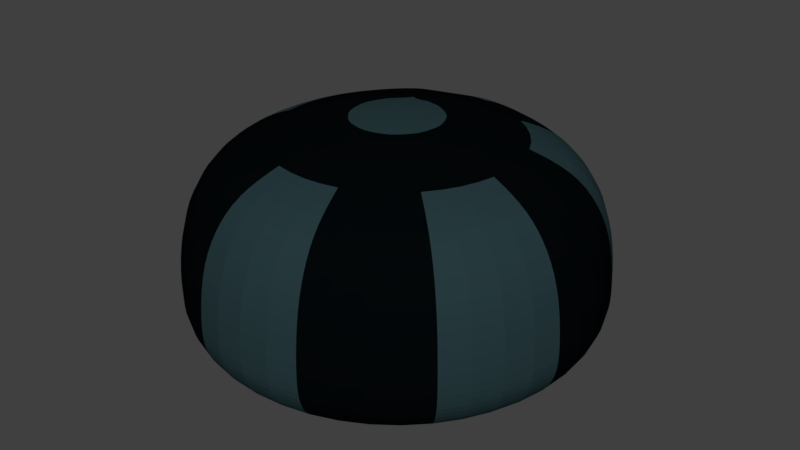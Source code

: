 # Source: AlienBase.blend  (saved by Blender 2.78.0; exported with 4.5.12 LTS)
import bpy
from mathutils import Matrix  # noqa: F401  (used for matrix-valued properties, if any)

bpy.ops.wm.read_factory_settings(use_empty=True)
scene = bpy.context.scene
scene.name = 'Scene'

# ---- collections
col_collection_1 = bpy.data.collections.new('Collection 1'); scene.collection.children.link(col_collection_1)

# ---- materials (node trees are filled in below, after node groups)
mat_maincolor_002 = bpy.data.materials.new('Maincolor.002')
mat_maincolor_002.alpha_threshold = 0.0
mat_maincolor_002.diffuse_color = (0.01937, 0.04131, 0.04696, 1.0)
mat_maincolor_002.roughness = 0.5
mat_stipes = bpy.data.materials.new('stipes')
mat_stipes.alpha_threshold = 0.0
mat_stipes.diffuse_color = (0.2957, 0.2957, 0.2957, 1.0)
mat_stipes.roughness = 0.5

# ---- material node trees
mat_stipes.use_nodes = True; mat_stipes.node_tree.nodes.clear()
_N = mat_stipes.node_tree.nodes; _L = mat_stipes.node_tree.links
n0 = _N.new('ShaderNodeOutputMaterial'); n0.name = 'Material Output'; n0.location = (300, 300)
n1 = _N.new('ShaderNodeBsdfDiffuse'); n1.name = 'Diffuse BSDF'; n1.location = (10, 300)
n1.inputs[0].default_value = (0.001001, 0.002043, 0.002579, 1.0)
_L.new(n1.outputs[0], n0.inputs[0])
n0.is_active_output = True

# ---- world
world_world = bpy.data.worlds.new('World'); scene.world = world_world
world_world.color = (0.05088, 0.05088, 0.05088)
world_world.use_sun_shadow = False
world_world.sun_shadow_jitter_overblur = 0.0
world_world.cycles.sampling_method = 'MANUAL'

# ---- meshes
me_sphere_001 = bpy.data.meshes.new('Sphere.001')
me_sphere_001.from_pydata([(0.1118, 0.1793, 0.6265), (0.219, 0.3461, 0.5934), (0.3151, 0.4958, 0.5384), (0.4227, 0.6577, 0.4592), (0.4871, 0.7579, 0.3313), (0.5271, 0.8202, 0.1591), (0.5406, 0.8413, -0.1093), (0.5271, 0.8202, -0.2225), (0.4871, 0.7579, -0.3282), (0.4227, 0.6577, -0.3631), (0.3371, 0.5245, -0.4016), (0.2346, 0.365, -0.4258), (0.1203, 0.1872, -0.4197), (0.1888, 0.09046, 0.6265), (0.3691, 0.1728, 0.5934), (0.5309, 0.2467, 0.5384), (0.7112, 0.3248, 0.4592), (0.8196, 0.3743, 0.3313), (0.8868, 0.405, 0.1591), (0.9096, 0.4154, -0.1093), (0.8868, 0.405, -0.2225), (0.8196, 0.3743, -0.3282), (0.7112, 0.3248, -0.3631), (0.5671, 0.259, -0.4016), (0.3947, 0.1802, -0.4258), (0.2024, 0.09244, -0.4197), (0.2055, -0.02596, 0.6265), (0.4018, -0.05417, 0.5934), (0.5778, -0.07948, 0.5384), (0.7739, -0.1113, 0.4592), (0.8918, -0.1282, 0.3313), (0.965, -0.1387, 0.1591), (0.9898, -0.1423, -0.1093), (0.965, -0.1387, -0.2225), (0.8918, -0.1282, -0.3282), (0.7739, -0.1113, -0.3631), (0.6171, -0.08873, -0.4016), (0.4295, -0.06175, -0.4258), (0.2203, -0.03167, -0.4197), (0.1567, -0.1329, 0.6265), (0.3065, -0.2628, 0.5934), (0.4409, -0.3792, 0.5384), (0.5909, -0.512, 0.4592), (0.6809, -0.59, 0.3313), (0.7368, -0.6384, 0.1591), (0.7557, -0.6549, -0.1093), (0.7368, -0.6384, -0.2225), (0.6809, -0.59, -0.3282), (0.5909, -0.512, -0.3631), (0.4712, -0.4083, -0.4016), (0.3279, -0.2841, -0.4258), (0.1682, -0.1457, -0.4197), (0.05773, -0.1965, 0.6265), (0.1136, -0.3868, 0.5934), (0.1637, -0.5574, 0.5384), (0.2203, -0.7502, 0.4592), (0.2538, -0.8645, 0.3313), (0.2747, -0.9354, 0.1591), (0.2817, -0.9595, -0.1093), (0.2747, -0.9354, -0.2225), (0.2538, -0.8645, -0.3282), (0.2203, -0.7502, -0.3631), (0.1757, -0.5982, -0.4016), (0.1222, -0.4163, -0.4258), (0.06269, -0.2135, -0.4197), (-0.05989, -0.1965, 0.6265), (-0.1157, -0.3868, 0.5934), (-0.1659, -0.5574, 0.5384), (-0.2203, -0.7502, 0.4592), (-0.2538, -0.8645, 0.3313), (-0.2747, -0.9354, 0.1591), (-0.2817, -0.9595, -0.1093), (-0.2747, -0.9354, -0.2225), (-0.2538, -0.8645, -0.3282), (-0.2203, -0.7502, -0.3631), (-0.1757, -0.5982, -0.4016), (-0.1222, -0.4163, -0.4258), (-0.06269, -0.2135, -0.4197), (-2.463e-07, -5.392e-07, 0.6415), (-0.1588, -0.1329, 0.6265), (-0.3087, -0.2628, 0.5934), (-0.4431, -0.3792, 0.5384), (-0.5909, -0.512, 0.4592), (-0.6809, -0.59, 0.3313), (-0.7368, -0.6384, 0.1591), (-0.7557, -0.6549, -0.1093), (-0.7368, -0.6384, -0.2225), (-0.6809, -0.59, -0.3282), (-0.5909, -0.512, -0.3631), (-0.4712, -0.4083, -0.4016), (-0.3279, -0.2841, -0.4258), (-0.1682, -0.1457, -0.4197), (0.0, -3.258e-07, -0.3205), (-0.2077, -0.02596, 0.6265), (-0.4039, -0.05417, 0.5934), (-0.58, -0.07948, 0.5384), (-0.7739, -0.1113, 0.4592), (-0.8918, -0.1282, 0.3313), (-0.965, -0.1387, 0.1591), (-0.9898, -0.1423, -0.1093), (-0.965, -0.1387, -0.2225), (-0.8918, -0.1282, -0.3282), (-0.7739, -0.1113, -0.3631), (-0.6171, -0.08873, -0.4016), (-0.4295, -0.06175, -0.4258), (-0.2203, -0.03167, -0.4197), (-0.191, 0.09046, 0.6265), (-0.3713, 0.1728, 0.5934), (-0.5331, 0.2467, 0.5384), (-0.7112, 0.3248, 0.4592), (-0.8196, 0.3743, 0.3313), (-0.8868, 0.405, 0.1591), (-0.9096, 0.4154, -0.1093), (-0.8868, 0.405, -0.2225), (-0.8196, 0.3743, -0.3282), (-0.7112, 0.3248, -0.3631), (-0.5671, 0.259, -0.4016), (-0.3947, 0.1802, -0.4258), (-0.2024, 0.09244, -0.4197), (-0.1139, 0.1793, 0.6265), (-0.2211, 0.3461, 0.5934), (-0.3173, 0.4958, 0.5384), (-0.4227, 0.6577, 0.4592), (-0.4871, 0.7579, 0.3313), (-0.5271, 0.8202, 0.1591), (-0.5406, 0.8413, -0.1093), (-0.5271, 0.8202, -0.2225), (-0.4871, 0.7579, -0.3282), (-0.4227, 0.6577, -0.3631), (-0.3371, 0.5245, -0.4016), (-0.2346, 0.365, -0.4258), (-0.1203, 0.1872, -0.4197), (-0.001081, 0.2125, 0.6265), (-0.001081, 0.4107, 0.5934), (-0.001081, 0.5886, 0.5384), (-2.709e-07, 0.7818, 0.4592), (-2.411e-07, 0.901, 0.3313), (-2.411e-07, 0.9749, 0.1591), (-3.603e-07, 1.0, -0.1093), (-3.901e-07, 0.9749, -0.2225), (-3.901e-07, 0.901, -0.3282), (-2.709e-07, 0.7818, -0.3631), (-2.411e-07, 0.6235, -0.4016), (-1.219e-07, 0.4339, -0.4258), (-7.716e-08, 0.2225, -0.4197), (-0.3782, 0.7899, -0.3282), (-0.4092, 0.8548, -0.2225), (-0.1719, 0.3606, 0.5934), (-0.0887, 0.1868, 0.6265), (-0.3282, 0.6855, -0.3631), (-0.2466, 0.5165, 0.5384), (-0.2617, 0.5466, -0.4016), (-0.3282, 0.6855, 0.4592), (-0.1821, 0.3804, -0.4258), (-0.3782, 0.7899, 0.3313), (-0.09341, 0.1951, -0.4197), (-0.4092, 0.8548, 0.1591), (-0.4198, 0.8767, -0.1093), (-0.1088, 0.943, -0.2225), (-0.02438, 0.2056, 0.6265), (-0.03199, 0.04977, -0.335), (-0.1006, 0.8714, -0.3282), (-0.04651, 0.3974, 0.5934), (-0.08726, 0.7562, -0.3631), (-0.06636, 0.5694, 0.5384), (-0.06959, 0.6031, -0.4016), (-0.08726, 0.7562, 0.4592), (-0.04843, 0.4197, -0.4258), (-0.1006, 0.8714, 0.3313), (-0.02484, 0.2152, -0.4197), (-0.1088, 0.943, 0.1591), (-0.1116, 0.9672, -0.1093)], [], [(141, 140, 8, 9), (134, 133, 1, 2), (142, 141, 9, 10), (135, 134, 2, 3), (143, 142, 10, 11), (136, 135, 3, 4), (144, 143, 11, 12), (137, 136, 4, 5), (92, 144, 12), (138, 137, 5, 6), (139, 138, 6, 7), (132, 78, 0), (140, 139, 7, 8), (133, 132, 0, 1), (10, 9, 22, 23), (3, 2, 15, 16), (11, 10, 23, 24), (4, 3, 16, 17), (12, 11, 24, 25), (5, 4, 17, 18), (92, 12, 25), (6, 5, 18, 19), (7, 6, 19, 20), (0, 78, 13), (8, 7, 20, 21), (1, 0, 13, 14), (9, 8, 21, 22), (2, 1, 14, 15), (16, 15, 28, 29), (24, 23, 36, 37), (17, 16, 29, 30), (25, 24, 37, 38), (18, 17, 30, 31), (92, 25, 38), (19, 18, 31, 32), (20, 19, 32, 33), (13, 78, 26), (21, 20, 33, 34), (14, 13, 26, 27), (22, 21, 34, 35), (15, 14, 27, 28), (23, 22, 35, 36), (37, 36, 49, 50), (30, 29, 42, 43), (38, 37, 50, 51), (31, 30, 43, 44), (92, 38, 51), (32, 31, 44, 45), (33, 32, 45, 46), (26, 78, 39), (34, 33, 46, 47), (27, 26, 39, 40), (35, 34, 47, 48), (28, 27, 40, 41), (36, 35, 48, 49), (29, 28, 41, 42), (43, 42, 55, 56), (51, 50, 63, 64), (44, 43, 56, 57), (92, 51, 64), (45, 44, 57, 58), (46, 45, 58, 59), (39, 78, 52), (47, 46, 59, 60), (40, 39, 52, 53), (48, 47, 60, 61), (41, 40, 53, 54), (49, 48, 61, 62), (42, 41, 54, 55), (50, 49, 62, 63), (64, 63, 76, 77), (57, 56, 69, 70), (92, 64, 77), (58, 57, 70, 71), (59, 58, 71, 72), (52, 78, 65), (60, 59, 72, 73), (53, 52, 65, 66), (61, 60, 73, 74), (54, 53, 66, 67), (62, 61, 74, 75), (55, 54, 67, 68), (63, 62, 75, 76), (56, 55, 68, 69), (92, 77, 91), (71, 70, 84, 85), (72, 71, 85, 86), (65, 78, 79), (73, 72, 86, 87), (66, 65, 79, 80), (74, 73, 87, 88), (67, 66, 80, 81), (75, 74, 88, 89), (68, 67, 81, 82), (76, 75, 89, 90), (69, 68, 82, 83), (77, 76, 90, 91), (70, 69, 83, 84), (85, 84, 98, 99), (86, 85, 99, 100), (79, 78, 93), (87, 86, 100, 101), (80, 79, 93, 94), (88, 87, 101, 102), (81, 80, 94, 95), (89, 88, 102, 103), (82, 81, 95, 96), (90, 89, 103, 104), (83, 82, 96, 97), (91, 90, 104, 105), (84, 83, 97, 98), (92, 91, 105), (100, 99, 112, 113), (93, 78, 106), (101, 100, 113, 114), (94, 93, 106, 107), (102, 101, 114, 115), (95, 94, 107, 108), (103, 102, 115, 116), (96, 95, 108, 109), (104, 103, 116, 117), (97, 96, 109, 110), (105, 104, 117, 118), (98, 97, 110, 111), (92, 105, 118), (99, 98, 111, 112), (113, 112, 125, 126), (106, 78, 119), (114, 113, 126, 127), (107, 106, 119, 120), (115, 114, 127, 128), (108, 107, 120, 121), (116, 115, 128, 129), (109, 108, 121, 122), (117, 116, 129, 130), (110, 109, 122, 123), (118, 117, 130, 131), (111, 110, 123, 124), (92, 118, 131, 160), (112, 111, 124, 125), (161, 158, 139, 140), (162, 159, 132, 133), (163, 161, 140, 141), (164, 162, 133, 134), (165, 163, 141, 142), (166, 164, 134, 135), (167, 165, 142, 143), (168, 166, 135, 136), (169, 167, 143, 144), (170, 168, 136, 137), (160, 131, 155, 169), (171, 170, 137, 138), (158, 171, 138, 139), (78, 132, 159), (126, 125, 157, 146), (125, 124, 156, 157), (124, 123, 154, 156), (131, 130, 153, 155), (123, 122, 152, 154), (130, 129, 151, 153), (122, 121, 150, 152), (129, 128, 149, 151), (121, 120, 147, 150), (128, 127, 145, 149), (120, 119, 148, 147), (127, 126, 146, 145), (119, 78, 159, 148), (146, 157, 171, 158), (157, 156, 170, 171), (92, 160, 169, 144), (156, 154, 168, 170), (155, 153, 167, 169), (154, 152, 166, 168), (153, 151, 165, 167), (152, 150, 164, 166), (151, 149, 163, 165), (150, 147, 162, 164), (149, 145, 161, 163), (147, 148, 159, 162), (145, 146, 158, 161)])
me_sphere_001.polygons.foreach_set('material_index', [1, 1, 1, 1, 1, 1, 1, 1, 1, 1, 1, 0, 1, 1, 1, 0, 1, 0, 1, 0, 1, 0, 0, 0, 0, 1, 0, 1, 1, 1, 1, 1, 1, 1, 1, 1, 0, 1, 1, 1, 1, 1, 1, 0, 1, 0, 1, 0, 0, 0, 0, 1, 0, 1, 0, 0, 1, 1, 1, 1, 1, 1, 0, 1, 1, 1, 1, 1, 1, 1, 1, 0, 1, 0, 0, 0, 0, 1, 0, 1, 0, 0, 1, 0, 1, 1, 1, 0, 1, 1, 1, 1, 1, 1, 1, 1, 1, 1, 1, 1, 0, 1, 1, 1, 1, 1, 1, 1, 1, 1, 1, 1, 0, 0, 0, 1, 0, 1, 0, 0, 1, 0, 1, 0, 1, 0, 1, 0, 1, 1, 1, 1, 1, 1, 1, 1, 1, 1, 1, 1, 0, 1, 0, 1, 1, 0, 1, 0, 1, 0, 1, 0, 0, 0, 0, 0, 0, 1, 0, 1, 0, 1, 1, 0, 1, 0, 0, 1, 1, 1, 1, 1, 1, 1, 1, 1, 1, 1, 1, 1])
me_sphere_001.materials.append(mat_maincolor_002)
me_sphere_001.materials.append(mat_stipes)
me_sphere_001.use_remesh_preserve_volume = False
me_sphere_001.use_remesh_preserve_attributes = False
me_sphere_001.use_mirror_vertex_groups = False
me_sphere_001.update()

# ---- objects
ob_sphere = bpy.data.objects.new('Sphere', me_sphere_001)

# ---- transforms, parenting, visibility, modifiers, constraints
ob_sphere.location = (0.0, 0.0, -0.07018)
ob_sphere.lineart.crease_threshold = 0.0
_m = ob_sphere.modifiers.new('Subsurf', 'SUBSURF')
_m.uv_smooth = 'PRESERVE_CORNERS'
_m.quality = 2
_m.levels = 3
_m.show_only_control_edges = False

# ---- collection membership
col_collection_1.objects.link(ob_sphere)

# ---- scene / render settings (as saved in the file)
scene.frame_start = 1; scene.frame_end = 250; scene.frame_set(1)
scene.render.engine = 'CYCLES'
scene.render.resolution_percentage = 50
scene.render.dither_intensity = 0.0
scene.cycles.use_denoising = False
scene.cycles.samples = 128
scene.cycles.sampling_pattern = 'TABULATED_SOBOL'
scene.cycles.light_sampling_threshold = 0.0
scene.cycles.use_adaptive_sampling = False
scene.cycles.use_light_tree = False
scene.cycles.blur_glossy = 0.0
scene.cycles.sample_clamp_indirect = 0.0
scene.view_settings.view_transform = 'Standard'
bpy.context.view_layer.update()

# ---- added for rendering (the .blend has no active camera and no usable light): camera, sun
cam_auto = bpy.data.cameras.new('AutoCamera')
cam_auto.lens = 50.0
cam_auto.sensor_width = 36.0
cam_auto.clip_end = 1000.0
ob_auto_camera = bpy.data.objects.new('AutoCamera', cam_auto)
scene.collection.objects.link(ob_auto_camera)
ob_auto_camera.location = (2.75987, -3.29159, 2.24559)
ob_auto_camera.rotation_euler = (1.09748, -7.21219e-08, 0.694738)
scene.camera = ob_auto_camera
light_auto_sun = bpy.data.lights.new('AutoSun', 'SUN')
light_auto_sun.energy = 3.0
light_auto_sun.angle = 0.0523599
ob_auto_sun = bpy.data.objects.new('AutoSun', light_auto_sun)
scene.collection.objects.link(ob_auto_sun)
ob_auto_sun.rotation_euler = (0.872665, 0.174533, 0.523599)
bpy.context.view_layer.update()
